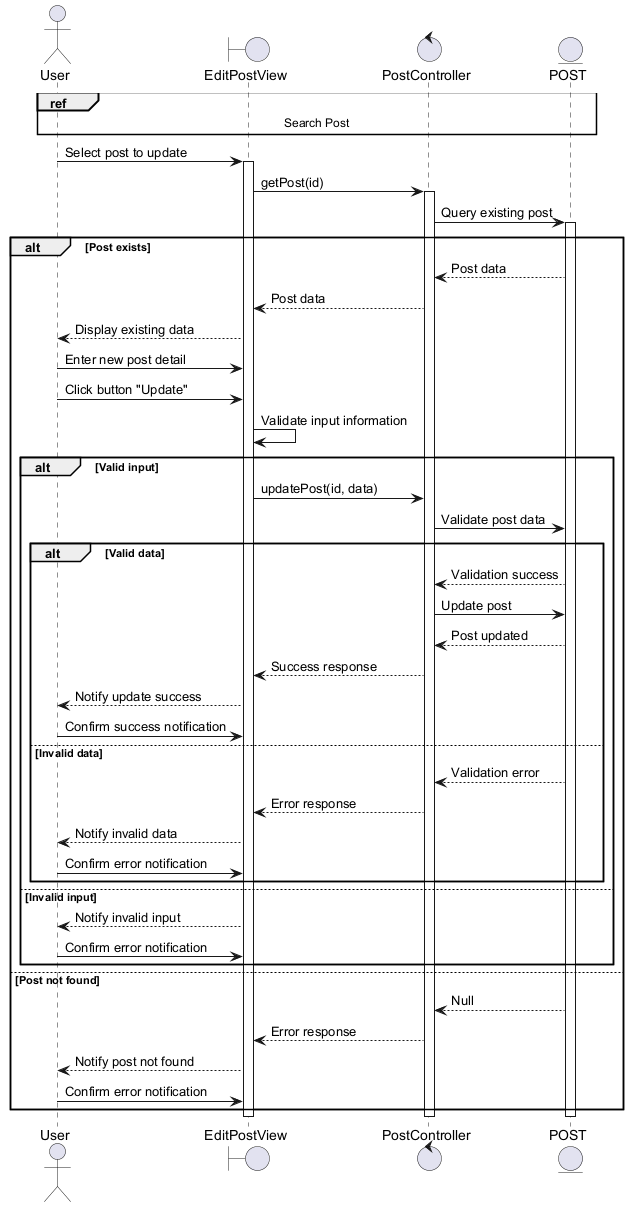

The diagram above was rendered by PlantUML. Its source (embedded in the PNG):
@startuml
actor User
boundary EditPostView
control PostController
entity POST

ref over User, EditPostView, PostController, POST : Search Post

User -> EditPostView : Select post to update
activate EditPostView
EditPostView -> PostController : getPost(id)
activate PostController
PostController -> POST : Query existing post
activate POST

alt Post exists
    POST --> PostController : Post data
    PostController --> EditPostView : Post data
    EditPostView --> User : Display existing data
    User -> EditPostView : Enter new post detail
    User -> EditPostView : Click button "Update"

    EditPostView -> EditPostView : Validate input information
    alt Valid input
        EditPostView -> PostController : updatePost(id, data)
        PostController -> POST : Validate post data

        alt Valid data
            POST --> PostController : Validation success
            PostController -> POST : Update post
            POST --> PostController : Post updated
            PostController --> EditPostView : Success response
            EditPostView --> User : Notify update success
            User -> EditPostView : Confirm success notification
        else Invalid data
            POST --> PostController : Validation error
            PostController --> EditPostView : Error response
            EditPostView --> User : Notify invalid data
            User -> EditPostView : Confirm error notification
        end
    else Invalid input
        EditPostView --> User : Notify invalid input
        User -> EditPostView : Confirm error notification
    end
else Post not found
    POST --> PostController : Null
    PostController --> EditPostView : Error response
    EditPostView --> User : Notify post not found
    User -> EditPostView : Confirm error notification
end
deactivate POST
deactivate PostController
deactivate EditPostView
@enduml